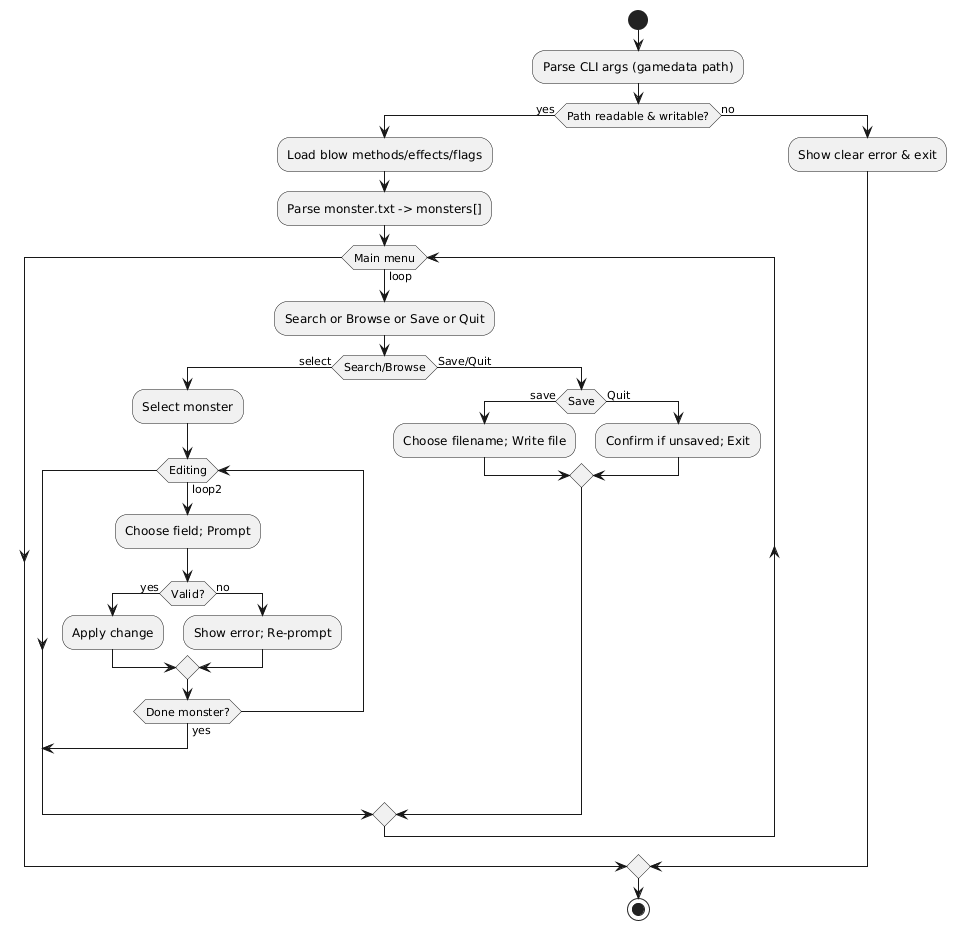

The diagram above was rendered by PlantUML. Its source (embedded in the PNG):
@startuml
start
:Parse CLI args (gamedata path);
if (Path readable & writable?) then (yes)
  :Load blow methods/effects/flags;
  :Parse monster.txt -> monsters[];
  while (Main menu) is (loop)
    :Search or Browse or Save or Quit;
    if (Search/Browse) then (select)
      :Select monster;
      while (Editing) is (loop2)
        :Choose field; Prompt;
        if (Valid?) then (yes)
          :Apply change;
        else (no)
          :Show error; Re-prompt;
        endif
        if (Done monster?) then (yes)
          break
        endif
      endwhile
    else (Save/Quit)
      if (Save) then (save)
        :Choose filename; Write file;
      else (Quit)
        :Confirm if unsaved; Exit;
      endif
    endif
  endwhile
else (no)
  :Show clear error & exit;
endif
stop
@enduml